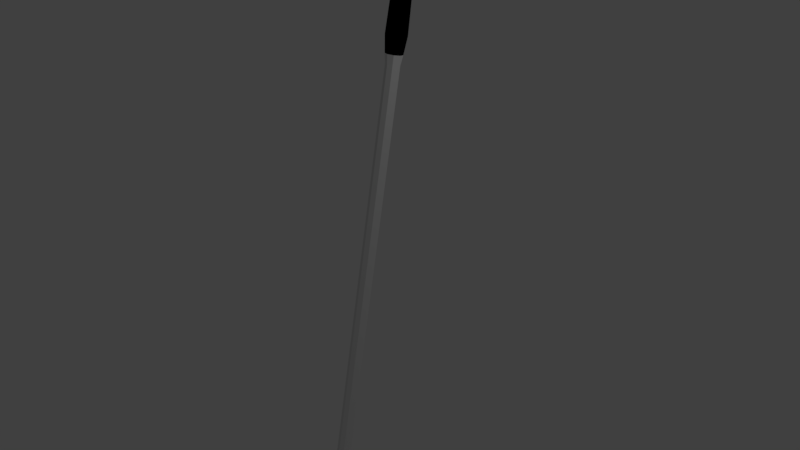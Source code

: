 # Source: clubWedge.blend  (saved by Blender 2.79.0; exported with 4.5.12 LTS)
import bpy
from mathutils import Matrix  # noqa: F401  (used for matrix-valued properties, if any)

bpy.ops.wm.read_factory_settings(use_empty=True)
scene = bpy.context.scene
scene.name = 'Scene'

# ---- collections
col_collection_1 = bpy.data.collections.new('Collection 1'); scene.collection.children.link(col_collection_1)

# ---- materials (node trees are filled in below, after node groups)
mat_material = bpy.data.materials.new('Material')
mat_material.alpha_threshold = 0.0
mat_material.use_transparent_shadow = False
mat_material.roughness = 0.5
mat_material.line_color = (0.0, 0.0, 0.0, 1.0)
mat_material_001 = bpy.data.materials.new('Material.001')
mat_material_001.alpha_threshold = 0.0
mat_material_001.use_transparent_shadow = False
mat_material_001.diffuse_color = (0.0, 0.0, 0.0, 1.0)
mat_material_001.roughness = 0.5

# ---- node groups
ng_auto_smooth = bpy.data.node_groups.new('Auto Smooth', 'GeometryNodeTree')
_s = ng_auto_smooth.interface.new_socket(name='Geometry', in_out='OUTPUT', socket_type='NodeSocketGeometry')
_s = ng_auto_smooth.interface.new_socket(name='Geometry', in_out='INPUT', socket_type='NodeSocketGeometry')
_s = ng_auto_smooth.interface.new_socket(name='Angle', in_out='INPUT', socket_type='NodeSocketFloat')
_s.subtype = 'ANGLE'
_s.min_value = 0.0
_s.max_value = 3.142
ng_auto_smooth.is_modifier = True
_N = ng_auto_smooth.nodes; _L = ng_auto_smooth.links
n0 = _N.new('NodeGroupOutput'); n0.name = 'Group Output'; n0.location = (480, -100)
n1 = _N.new('NodeGroupInput'); n1.name = 'Group Input'; n1.location = (-420, -300)
n2 = _N.new('NodeGroupInput'); n2.name = 'Group Input.001'; n2.location = (-60, -100)
n3 = _N.new('GeometryNodeSetShadeSmooth'); n3.name = 'Set Shade Smooth'; n3.location = (120, -100)
n3.domain = 'EDGE'
n4 = _N.new('GeometryNodeSetShadeSmooth'); n4.name = 'Set Shade Smooth.001'; n4.location = (300, -100)
n5 = _N.new('GeometryNodeInputMeshEdgeAngle'); n5.name = 'Edge Angle'; n5.location = (-420, -220)
n6 = _N.new('GeometryNodeInputEdgeSmooth'); n6.name = 'Is Edge Smooth'; n6.location = (-60, -160)
n7 = _N.new('GeometryNodeInputShadeSmooth'); n7.name = 'Is Face Smooth'; n7.location = (-240, -340)
n8 = _N.new('FunctionNodeBooleanMath'); n8.name = 'Boolean Math'; n8.location = (-60, -220)
n9 = _N.new('FunctionNodeCompare'); n9.name = 'Compare'; n9.location = (-240, -180)
n9.operation = 'LESS_EQUAL'
_L.new(n5.outputs[0], n9.inputs[0])
_L.new(n4.outputs[0], n0.inputs[0])
_L.new(n1.outputs[1], n9.inputs[1])
_L.new(n9.outputs[0], n8.inputs[0])
_L.new(n7.outputs[0], n8.inputs[1])
_L.new(n2.outputs[0], n3.inputs[0])
_L.new(n6.outputs[0], n3.inputs[1])
_L.new(n3.outputs[0], n4.inputs[0])
_L.new(n8.outputs[0], n3.inputs[2])
n0.is_active_output = True

# ---- material node trees

# ---- world
world_world = bpy.data.worlds.new('World'); scene.world = world_world
world_world.color = (0.05088, 0.05088, 0.05088)
world_world.use_sun_shadow = False
world_world.sun_shadow_jitter_overblur = 0.0
world_world.cycles.sampling_method = 'MANUAL'

# ---- cameras
cam_camera = bpy.data.cameras.new('Camera')
cam_camera.clip_end = 100.0
cam_camera.lens = 35.0
cam_camera.sensor_width = 32.0
cam_camera.sensor_height = 18.0
cam_camera.ortho_scale = 7.314
cam_camera.dof.focus_distance = 0.0
cam_camera.dof.aperture_fstop = 128.0

# ---- lights
light_lamp = bpy.data.lights.new('Lamp', 'POINT')
light_lamp.transmission_factor = 0.0
light_lamp.cutoff_distance = 30.0
light_lamp.energy = 100.0
light_lamp.shadow_buffer_clip_start = 1.001
light_lamp.shadow_soft_size = 0.1
light_lamp.shadow_maximum_resolution = 0.006
light_lamp.use_absolute_resolution = True

# ---- meshes
me_cylinder_001 = bpy.data.meshes.new('Cylinder.001')
me_cylinder_001.from_pydata([(-0.03564, 0.1019, -3.272), (-4.726e-05, 0.112, 4.448), (0.07159, 0.06983, -3.278), (0.07901, 0.0793, 4.448), (0.08811, -0.01541, -3.291), (0.1118, 0.0002453, 4.448), (0.05823, -0.09463, -3.285), (0.07901, -0.07881, 4.448), (-0.01291, -0.1286, -3.257), (-4.727e-05, -0.1116, 4.448), (-0.09276, -0.1108, -3.266), (-0.0791, -0.07881, 4.448), (-0.107, -0.01162, -3.276), (-0.1119, 0.0002454, 4.448), (-0.07601, 0.06805, -3.278), (-0.0791, 0.0793, 4.448), (-4.726e-05, 0.112, 2.57), (0.07901, 0.0793, 2.57), (0.1118, 0.0002453, 2.57), (0.07901, -0.07881, 2.57), (-4.727e-05, -0.1116, 2.57), (-0.0791, -0.07881, 2.57), (-0.1119, 0.0002454, 2.57), (-0.0791, 0.0793, 2.57), (-4.726e-05, 0.138, 2.795), (-4.726e-05, 0.138, 4.222), (0.09735, 0.09764, 4.222), (0.09735, 0.09764, 2.795), (0.1377, 0.0002453, 4.222), (0.1377, 0.0002453, 2.795), (0.09735, -0.09715, 4.222), (0.09735, -0.09715, 2.795), (-4.727e-05, -0.1375, 4.222), (-4.727e-05, -0.1375, 2.795), (-0.09745, -0.09715, 4.222), (-0.09745, -0.09715, 2.795), (-0.1378, 0.0002453, 4.222), (-0.1378, 0.0002453, 2.795), (-0.09745, 0.09764, 4.222), (-0.09745, 0.09764, 2.795), (-4.726e-05, 0.1242, 3.318), (-4.726e-05, 0.1242, 3.7), (0.08761, 0.0879, 3.7), (0.08761, 0.0879, 3.318), (0.1239, 0.0002453, 3.7), (0.1239, 0.0002453, 3.318), (0.08761, -0.08741, 3.7), (0.08761, -0.08741, 3.318), (-4.727e-05, -0.1237, 3.7), (-4.727e-05, -0.1237, 3.318), (-0.08771, -0.08741, 3.7), (-0.08771, -0.08741, 3.318), (-0.124, 0.0002453, 3.7), (-0.124, 0.0002453, 3.318), (-0.08771, 0.0879, 3.7), (-0.08771, 0.0879, 3.318), (0.06529, 0.04822, -3.043), (0.09235, -0.01712, -3.043), (0.06529, -0.08246, -3.043), (-4.727e-05, -0.1095, -3.043), (-0.06538, -0.08246, -3.043), (-0.09245, -0.01712, -3.043), (-0.06538, 0.04822, -3.043), (-4.726e-05, 0.07528, -3.043), (-0.08574, 0.1956, -3.787), (-0.135, -0.119, -3.778), (-0.1475, -0.1337, -3.68), (-0.1513, -0.0001368, -3.659), (-0.1238, 0.09536, -3.635), (-0.1439, -1.032, -3.844), (-0.1887, -1.021, -3.65), (-0.02725, -0.2953, -3.494), (-0.1258, -0.2752, -3.519), (-0.09946, -0.3807, -3.706), (-0.1647, -0.8957, -3.463), (-0.1391, -1.011, -3.547), (-0.1712, -0.9623, -3.474), (-0.2355, -1.015, -3.54), (-0.2505, -0.8962, -3.462), (-0.2567, -0.9658, -3.473), (0.07463, 0.1317, -3.554), (0.06249, 0.1767, -3.79), (0.09005, 0.01422, -3.573), (0.08531, -0.1169, -3.598), (0.06242, -0.07326, -3.846), (0.06211, -1.041, -4.019), (0.004304, -1.041, -3.786), (0.04636, -0.3841, -3.662), (-4.726e-05, 0.09265, 2.439), (0.06529, 0.06558, 2.439), (0.09235, 0.0002453, 2.439), (0.06529, -0.06509, 2.439), (-4.727e-05, -0.09215, 2.439), (-0.06538, -0.06509, 2.439), (-0.09245, 0.0002453, 2.439), (-0.06538, 0.06558, 2.439), (-0.1257, -0.107, -3.849), (-0.1438, -1.045, -4.018), (0.162, 0.1741, -3.781), (0.162, 0.05083, -3.803), (0.162, -0.07777, -3.825), (0.162, -0.348, -3.872), (0.1614, -1.036, -3.999), (-0.09784, 0.07838, -3.461), (-0.129, -0.01298, -3.469), (-0.1226, -0.1676, -3.489)], [], [(25, 1, 3, 26), (26, 3, 5, 28), (28, 5, 7, 30), (30, 7, 9, 32), (32, 9, 11, 34), (34, 11, 13, 36), (3, 1, 15, 13, 11, 9, 7, 5), (36, 13, 15, 38), (38, 15, 1, 25), (95, 23, 16, 88), (94, 22, 23, 95), (93, 21, 22, 94), (92, 20, 21, 93), (91, 19, 20, 92), (90, 18, 19, 91), (89, 17, 18, 90), (88, 16, 17, 89), (23, 39, 24, 16), (54, 38, 25, 41), (22, 37, 39, 23), (52, 36, 38, 54), (21, 35, 37, 22), (50, 34, 36, 52), (20, 33, 35, 21), (48, 32, 34, 50), (19, 31, 33, 20), (46, 30, 32, 48), (18, 29, 31, 19), (44, 28, 30, 46), (17, 27, 29, 18), (42, 26, 28, 44), (16, 24, 27, 17), (41, 25, 26, 42), (24, 40, 43, 27), (40, 41, 42, 43), (27, 43, 45, 29), (43, 42, 44, 45), (29, 45, 47, 31), (45, 44, 46, 47), (31, 47, 49, 33), (47, 46, 48, 49), (33, 49, 51, 35), (49, 48, 50, 51), (35, 51, 53, 37), (51, 50, 52, 53), (37, 53, 55, 39), (53, 52, 54, 55), (39, 55, 40, 24), (55, 54, 41, 40), (0, 63, 56, 2), (2, 56, 57, 4), (4, 57, 58, 6), (58, 8, 6), (8, 60, 10), (10, 60, 61, 12), (12, 61, 62, 14), (14, 62, 63, 0), (2, 4, 82, 80), (104, 103, 68, 67), (4, 83, 82), (71, 72, 78, 74), (97, 69, 73, 65, 96), (105, 104, 67, 66), (58, 59, 8), (8, 59, 60), (75, 77, 70, 69), (74, 76, 75), (83, 71, 87), (8, 10, 72, 71), (72, 105, 66), (6, 8, 71), (86, 97, 85), (74, 78, 79, 76), (76, 79, 77, 75), (83, 101, 100), (81, 80, 98), (86, 85, 102), (80, 81, 64), (63, 88, 89, 56), (56, 89, 90, 57), (57, 90, 91, 58), (58, 91, 92, 59), (59, 92, 93, 60), (60, 93, 94, 61), (61, 94, 95, 62), (62, 95, 88, 63), (87, 71, 75), (71, 74, 75), (66, 65, 73), (72, 66, 73), (70, 77, 79, 78, 72), (84, 100, 101), (85, 84, 101), (87, 75, 86), (100, 99, 82, 83), (87, 86, 102, 101), (80, 82, 99, 98), (96, 84, 85, 97), (75, 69, 86), (69, 97, 86), (84, 81, 99), (66, 67, 65), (102, 85, 101), (81, 98, 99), (84, 99, 100), (64, 81, 96), (81, 84, 96), (67, 68, 64, 65), (65, 64, 96), (64, 0, 80), (0, 2, 80), (10, 12, 104, 105), (12, 14, 103, 104), (72, 10, 105), (68, 103, 14, 0, 64), (83, 6, 71), (4, 6, 83), (83, 87, 101), (73, 69, 70, 72)])
me_cylinder_001.polygons.foreach_set('use_smooth', [True] * 119)
me_cylinder_001.polygons.foreach_set('material_index', [1, 1, 1, 1, 1, 1, 1, 1, 1, 0, 0, 0, 0, 0, 0, 0, 0, 1, 1, 1, 1, 1, 1, 1, 1, 1, 1, 1, 1, 1, 1, 1, 1, 1, 1, 1, 1, 1, 1, 1, 1, 1, 1, 1, 1, 1, 1, 1, 1, 1, 1, 1, 1, 1, 1, 1, 1, 1, 1, 1, 0, 0, 1, 1, 1, 0, 0, 0, 1, 1, 1, 0, 0, 0, 0, 1, 0, 1, 0, 0, 0, 0, 0, 0, 0, 0, 0, 0, 0, 0, 0, 1, 1, 0, 1, 0, 1, 1, 0, 0, 1, 1, 1, 1, 1, 1, 1, 1, 1, 1, 1, 1, 1, 1, 1, 1, 1, 0, 0])
me_cylinder_001.materials.append(mat_material)
me_cylinder_001.materials.append(mat_material_001)
me_cylinder_001.use_remesh_preserve_volume = False
me_cylinder_001.use_remesh_preserve_attributes = False
me_cylinder_001.use_mirror_vertex_groups = False
me_cylinder_001.update()

# ---- objects
ob_cylinder = bpy.data.objects.new('Cylinder', me_cylinder_001)
ob_lamp = bpy.data.objects.new('Lamp', light_lamp)
ob_camera = bpy.data.objects.new('Camera', cam_camera)

# ---- transforms, parenting, visibility, modifiers, constraints
ob_cylinder.location = (0.0, 0.0, 0.0)
ob_cylinder.rotation_euler = (-0.1745, -0.0, 0.0)
ob_cylinder.lineart.crease_threshold = 0.0
_m = ob_cylinder.modifiers.new('Auto Smooth', 'NODES')
_m.node_group = ng_auto_smooth
_gi = [s.identifier for s in ng_auto_smooth.interface.items_tree if s.item_type == 'SOCKET' and s.in_out == 'INPUT']
_m[_gi[1]] = 0.5236  # Angle
ob_lamp.location = (4.076, 1.005, 5.904)
ob_lamp.rotation_euler = (0.6503, 0.05522, 1.866)
ob_lamp.lock_rotations_4d = False
ob_lamp.empty_display_type = 'ARROWS'
ob_lamp.color = (0.0, 0.0, 0.0, 0.0)
ob_lamp.lineart.crease_threshold = 0.0
ob_camera.location = (7.481, -6.508, 5.344)
ob_camera.rotation_euler = (1.109, 0.0, 0.8149)
ob_camera.lock_rotations_4d = False
ob_camera.empty_display_type = 'ARROWS'
ob_camera.color = (0.0, 0.0, 0.0, 0.0)
ob_camera.display_type = 'WIRE'
ob_camera.lineart.crease_threshold = 0.0

# ---- collection membership
col_collection_1.objects.link(ob_cylinder)
col_collection_1.objects.link(ob_lamp)
col_collection_1.objects.link(ob_camera)

# ---- scene / render settings (as saved in the file)
scene.camera = ob_camera
scene.frame_start = 1; scene.frame_end = 250; scene.frame_set(0)
scene.render.engine = 'BLENDER_EEVEE_NEXT'
scene.render.resolution_percentage = 50
scene.render.dither_intensity = 0.0
scene.cycles.use_denoising = False
scene.cycles.samples = 128
scene.cycles.sampling_pattern = 'TABULATED_SOBOL'
scene.cycles.use_adaptive_sampling = False
scene.cycles.use_light_tree = False
scene.cycles.blur_glossy = 0.0
scene.cycles.sample_clamp_indirect = 0.0
scene.view_settings.view_transform = 'Standard'
bpy.context.view_layer.update()

